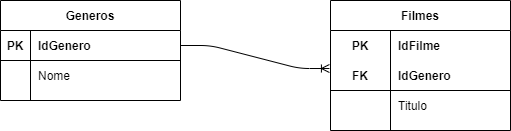

The diagram above was exported from draw.io. Its source (the exported page's mxGraphModel, read from the mxfile embedded in the PNG):
<mxGraphModel dx="868" dy="450" grid="1" gridSize="10" guides="1" tooltips="1" connect="1" arrows="1" fold="1" page="1" pageScale="1" pageWidth="1169" pageHeight="1654" math="0" shadow="0">
  <root>
    <mxCell id="0bcAFL7Xhjqe-Q2y2Crp-0" />
    <mxCell id="0bcAFL7Xhjqe-Q2y2Crp-1" parent="0bcAFL7Xhjqe-Q2y2Crp-0" />
    <mxCell id="ZqZlw8LxeWl2IhOO9Nwb-0" value="Generos" style="shape=table;startSize=30;container=1;collapsible=1;childLayout=tableLayout;fixedRows=1;rowLines=0;fontStyle=1;align=center;resizeLast=1;" vertex="1" parent="0bcAFL7Xhjqe-Q2y2Crp-1">
      <mxGeometry x="120" y="150" width="180" height="100" as="geometry" />
    </mxCell>
    <mxCell id="ZqZlw8LxeWl2IhOO9Nwb-1" value="" style="shape=partialRectangle;collapsible=0;dropTarget=0;pointerEvents=0;fillColor=none;top=0;left=0;bottom=1;right=0;points=[[0,0.5],[1,0.5]];portConstraint=eastwest;" vertex="1" parent="ZqZlw8LxeWl2IhOO9Nwb-0">
      <mxGeometry y="30" width="180" height="30" as="geometry" />
    </mxCell>
    <mxCell id="ZqZlw8LxeWl2IhOO9Nwb-2" value="PK" style="shape=partialRectangle;connectable=0;fillColor=none;top=0;left=0;bottom=0;right=0;fontStyle=1;overflow=hidden;" vertex="1" parent="ZqZlw8LxeWl2IhOO9Nwb-1">
      <mxGeometry width="30" height="30" as="geometry" />
    </mxCell>
    <mxCell id="ZqZlw8LxeWl2IhOO9Nwb-3" value="IdGenero" style="shape=partialRectangle;connectable=0;fillColor=none;top=0;left=0;bottom=0;right=0;align=left;spacingLeft=6;fontStyle=1;overflow=hidden;" vertex="1" parent="ZqZlw8LxeWl2IhOO9Nwb-1">
      <mxGeometry x="30" width="150" height="30" as="geometry" />
    </mxCell>
    <mxCell id="ZqZlw8LxeWl2IhOO9Nwb-4" value="" style="shape=partialRectangle;collapsible=0;dropTarget=0;pointerEvents=0;fillColor=none;top=0;left=0;bottom=0;right=0;points=[[0,0.5],[1,0.5]];portConstraint=eastwest;" vertex="1" parent="ZqZlw8LxeWl2IhOO9Nwb-0">
      <mxGeometry y="60" width="180" height="30" as="geometry" />
    </mxCell>
    <mxCell id="ZqZlw8LxeWl2IhOO9Nwb-5" value="" style="shape=partialRectangle;connectable=0;fillColor=none;top=0;left=0;bottom=0;right=0;editable=1;overflow=hidden;" vertex="1" parent="ZqZlw8LxeWl2IhOO9Nwb-4">
      <mxGeometry width="30" height="30" as="geometry" />
    </mxCell>
    <mxCell id="ZqZlw8LxeWl2IhOO9Nwb-6" value="Nome" style="shape=partialRectangle;connectable=0;fillColor=none;top=0;left=0;bottom=0;right=0;align=left;spacingLeft=6;overflow=hidden;" vertex="1" parent="ZqZlw8LxeWl2IhOO9Nwb-4">
      <mxGeometry x="30" width="150" height="30" as="geometry" />
    </mxCell>
    <mxCell id="ZqZlw8LxeWl2IhOO9Nwb-13" value="Filmes" style="shape=table;startSize=30;container=1;collapsible=1;childLayout=tableLayout;fixedRows=1;rowLines=0;fontStyle=1;align=center;resizeLast=1;" vertex="1" parent="0bcAFL7Xhjqe-Q2y2Crp-1">
      <mxGeometry x="450" y="150" width="180" height="130" as="geometry" />
    </mxCell>
    <mxCell id="ZqZlw8LxeWl2IhOO9Nwb-14" value="" style="shape=partialRectangle;collapsible=0;dropTarget=0;pointerEvents=0;fillColor=none;top=0;left=0;bottom=0;right=0;points=[[0,0.5],[1,0.5]];portConstraint=eastwest;" vertex="1" parent="ZqZlw8LxeWl2IhOO9Nwb-13">
      <mxGeometry y="30" width="180" height="30" as="geometry" />
    </mxCell>
    <mxCell id="ZqZlw8LxeWl2IhOO9Nwb-15" value="PK" style="shape=partialRectangle;connectable=0;fillColor=none;top=0;left=0;bottom=0;right=0;fontStyle=1;overflow=hidden;" vertex="1" parent="ZqZlw8LxeWl2IhOO9Nwb-14">
      <mxGeometry width="60" height="30" as="geometry" />
    </mxCell>
    <mxCell id="ZqZlw8LxeWl2IhOO9Nwb-16" value="IdFilme" style="shape=partialRectangle;connectable=0;fillColor=none;top=0;left=0;bottom=0;right=0;align=left;spacingLeft=6;fontStyle=1;overflow=hidden;" vertex="1" parent="ZqZlw8LxeWl2IhOO9Nwb-14">
      <mxGeometry x="60" width="120" height="30" as="geometry" />
    </mxCell>
    <mxCell id="ZqZlw8LxeWl2IhOO9Nwb-17" value="" style="shape=partialRectangle;collapsible=0;dropTarget=0;pointerEvents=0;fillColor=none;top=0;left=0;bottom=1;right=0;points=[[0,0.5],[1,0.5]];portConstraint=eastwest;" vertex="1" parent="ZqZlw8LxeWl2IhOO9Nwb-13">
      <mxGeometry y="60" width="180" height="30" as="geometry" />
    </mxCell>
    <mxCell id="ZqZlw8LxeWl2IhOO9Nwb-18" value="FK" style="shape=partialRectangle;connectable=0;fillColor=none;top=0;left=0;bottom=0;right=0;fontStyle=1;overflow=hidden;" vertex="1" parent="ZqZlw8LxeWl2IhOO9Nwb-17">
      <mxGeometry width="60" height="30" as="geometry" />
    </mxCell>
    <mxCell id="ZqZlw8LxeWl2IhOO9Nwb-19" value="IdGenero" style="shape=partialRectangle;connectable=0;fillColor=none;top=0;left=0;bottom=0;right=0;align=left;spacingLeft=6;fontStyle=1;overflow=hidden;" vertex="1" parent="ZqZlw8LxeWl2IhOO9Nwb-17">
      <mxGeometry x="60" width="120" height="30" as="geometry" />
    </mxCell>
    <mxCell id="ZqZlw8LxeWl2IhOO9Nwb-20" value="" style="shape=partialRectangle;collapsible=0;dropTarget=0;pointerEvents=0;fillColor=none;top=0;left=0;bottom=0;right=0;points=[[0,0.5],[1,0.5]];portConstraint=eastwest;" vertex="1" parent="ZqZlw8LxeWl2IhOO9Nwb-13">
      <mxGeometry y="90" width="180" height="30" as="geometry" />
    </mxCell>
    <mxCell id="ZqZlw8LxeWl2IhOO9Nwb-21" value="" style="shape=partialRectangle;connectable=0;fillColor=none;top=0;left=0;bottom=0;right=0;editable=1;overflow=hidden;" vertex="1" parent="ZqZlw8LxeWl2IhOO9Nwb-20">
      <mxGeometry width="60" height="30" as="geometry" />
    </mxCell>
    <mxCell id="ZqZlw8LxeWl2IhOO9Nwb-22" value="Titulo" style="shape=partialRectangle;connectable=0;fillColor=none;top=0;left=0;bottom=0;right=0;align=left;spacingLeft=6;overflow=hidden;" vertex="1" parent="ZqZlw8LxeWl2IhOO9Nwb-20">
      <mxGeometry x="60" width="120" height="30" as="geometry" />
    </mxCell>
    <mxCell id="ZqZlw8LxeWl2IhOO9Nwb-27" value="" style="edgeStyle=entityRelationEdgeStyle;fontSize=12;html=1;endArrow=ERoneToMany;entryX=-0.006;entryY=0.267;entryDx=0;entryDy=0;exitX=1;exitY=0.5;exitDx=0;exitDy=0;entryPerimeter=0;" edge="1" parent="0bcAFL7Xhjqe-Q2y2Crp-1" source="ZqZlw8LxeWl2IhOO9Nwb-1" target="ZqZlw8LxeWl2IhOO9Nwb-17">
      <mxGeometry width="100" height="100" relative="1" as="geometry">
        <mxPoint x="300" y="210" as="sourcePoint" />
        <mxPoint x="400" y="110" as="targetPoint" />
      </mxGeometry>
    </mxCell>
  </root>
</mxGraphModel>